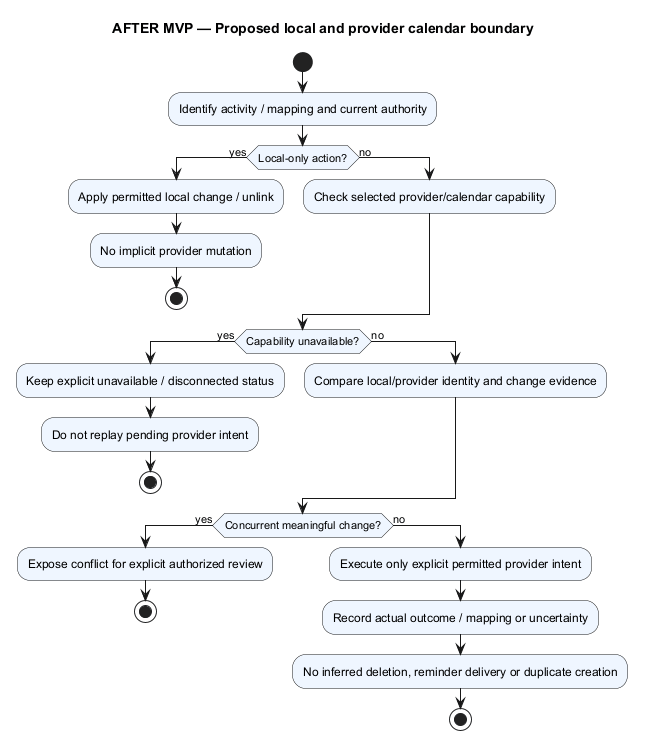

The diagram above was rendered by PlantUML. Its source (embedded in the PNG):
@startuml
' OWNER-MVP-2026-11-04 review: Future after MVP. Provider, advanced Sprint/review, or untrusted execution requirement retained as deferred.
title AFTER MVP — Proposed local and provider calendar boundary
skinparam backgroundColor white
skinparam defaultFontName Arial
skinparam shadowing false

skinparam activityBackgroundColor #EFF6FF
start
:Identify activity / mapping and current authority;
if (Local-only action?) then (yes)
 :Apply permitted local change / unlink;
 :No implicit provider mutation;
 stop
else (no)
 :Check selected provider/calendar capability;
endif
if (Capability unavailable?) then (yes)
 :Keep explicit unavailable / disconnected status;
 :Do not replay pending provider intent;
 stop
else (no)
 :Compare local/provider identity and change evidence;
endif
if (Concurrent meaningful change?) then (yes)
 :Expose conflict for explicit authorized review;
 stop
else (no)
 :Execute only explicit permitted provider intent;
 :Record actual outcome / mapping or uncertainty;
 :No inferred deletion, reminder delivery or duplicate creation;
 stop
endif
@enduml